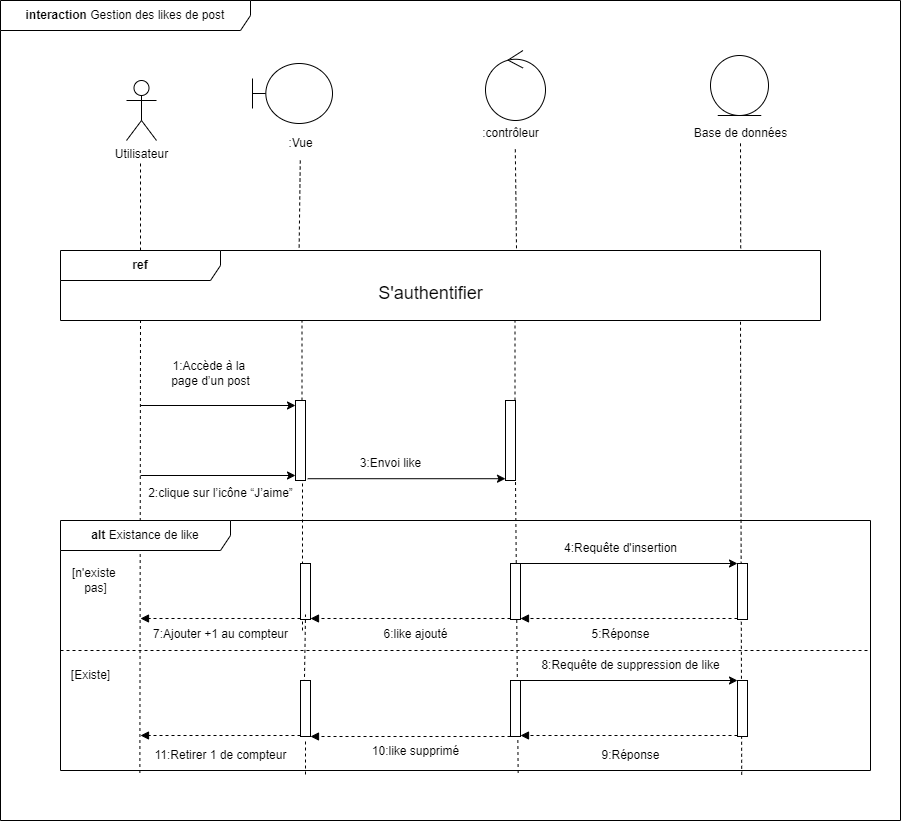

The diagram above was exported from draw.io. Its source (the exported page's mxGraphModel, read from the mxfile embedded in the PNG):
<mxGraphModel dx="1050" dy="1790" grid="1" gridSize="10" guides="1" tooltips="1" connect="1" arrows="1" fold="1" page="1" pageScale="1" pageWidth="827" pageHeight="1169" math="0" shadow="0">
  <root>
    <mxCell id="0" />
    <mxCell id="1" parent="0" />
    <mxCell id="9Eozqxt0n5hgSSoy_BpQ-1" value="Utilisateur" style="shape=umlActor;verticalLabelPosition=bottom;verticalAlign=top;html=1;outlineConnect=0;" parent="1" vertex="1">
      <mxGeometry x="146" y="20" width="30" height="60" as="geometry" />
    </mxCell>
    <mxCell id="9Eozqxt0n5hgSSoy_BpQ-5" value="" style="endArrow=none;dashed=1;html=1;rounded=0;" parent="1" edge="1">
      <mxGeometry width="50" height="50" relative="1" as="geometry">
        <mxPoint x="160" y="190" as="sourcePoint" />
        <mxPoint x="160" y="100" as="targetPoint" />
      </mxGeometry>
    </mxCell>
    <mxCell id="9Eozqxt0n5hgSSoy_BpQ-6" value="" style="endArrow=none;dashed=1;html=1;rounded=0;exitX=0.895;exitY=-0.031;exitDx=0;exitDy=0;exitPerimeter=0;" parent="1" source="9Eozqxt0n5hgSSoy_BpQ-9" edge="1">
      <mxGeometry width="50" height="50" relative="1" as="geometry">
        <mxPoint x="760" y="170" as="sourcePoint" />
        <mxPoint x="760" y="80" as="targetPoint" />
      </mxGeometry>
    </mxCell>
    <mxCell id="9Eozqxt0n5hgSSoy_BpQ-7" value="" style="endArrow=none;dashed=1;html=1;rounded=0;exitX=0.6;exitY=-0.031;exitDx=0;exitDy=0;exitPerimeter=0;entryX=0.56;entryY=1.02;entryDx=0;entryDy=0;entryPerimeter=0;" parent="1" source="9Eozqxt0n5hgSSoy_BpQ-9" edge="1" target="TeUxW11j00focvU5R_w6-5">
      <mxGeometry width="50" height="50" relative="1" as="geometry">
        <mxPoint x="534.5" y="166" as="sourcePoint" />
        <mxPoint x="535" y="100" as="targetPoint" />
      </mxGeometry>
    </mxCell>
    <mxCell id="9Eozqxt0n5hgSSoy_BpQ-8" value="" style="endArrow=none;dashed=1;html=1;rounded=0;exitX=0.314;exitY=-0.043;exitDx=0;exitDy=0;exitPerimeter=0;" parent="1" source="9Eozqxt0n5hgSSoy_BpQ-9" edge="1" target="TeUxW11j00focvU5R_w6-4">
      <mxGeometry width="50" height="50" relative="1" as="geometry">
        <mxPoint x="320" y="170" as="sourcePoint" />
        <mxPoint x="320" y="110" as="targetPoint" />
      </mxGeometry>
    </mxCell>
    <mxCell id="9Eozqxt0n5hgSSoy_BpQ-9" value="&lt;b&gt;ref&lt;/b&gt;" style="shape=umlFrame;whiteSpace=wrap;html=1;pointerEvents=0;recursiveResize=0;container=1;collapsible=0;width=160;" parent="1" vertex="1">
      <mxGeometry x="80" y="190" width="760" height="70" as="geometry" />
    </mxCell>
    <mxCell id="9Eozqxt0n5hgSSoy_BpQ-10" value="&lt;font style=&quot;font-size: 18px;&quot;&gt;S'authentifier&lt;/font&gt;" style="text;html=1;align=center;verticalAlign=middle;resizable=0;points=[];autosize=1;strokeColor=none;fillColor=none;" parent="1" vertex="1">
      <mxGeometry x="385" y="213" width="130" height="40" as="geometry" />
    </mxCell>
    <mxCell id="9Eozqxt0n5hgSSoy_BpQ-11" value="" style="endArrow=none;dashed=1;html=1;rounded=0;exitX=0.098;exitY=1.01;exitDx=0;exitDy=0;exitPerimeter=0;" parent="1" source="9Eozqxt0n5hgSSoy_BpQ-25" edge="1">
      <mxGeometry width="50" height="50" relative="1" as="geometry">
        <mxPoint x="160" y="630" as="sourcePoint" />
        <mxPoint x="160" y="260" as="targetPoint" />
      </mxGeometry>
    </mxCell>
    <mxCell id="9Eozqxt0n5hgSSoy_BpQ-12" value="" style="endArrow=none;dashed=1;html=1;rounded=0;exitX=0.841;exitY=1.017;exitDx=0;exitDy=0;exitPerimeter=0;" parent="1" source="9Eozqxt0n5hgSSoy_BpQ-25" edge="1">
      <mxGeometry width="50" height="50" relative="1" as="geometry">
        <mxPoint x="760" y="640" as="sourcePoint" />
        <mxPoint x="760" y="260" as="targetPoint" />
      </mxGeometry>
    </mxCell>
    <mxCell id="9Eozqxt0n5hgSSoy_BpQ-13" value="" style="endArrow=none;dashed=1;html=1;rounded=0;" parent="1" source="9Eozqxt0n5hgSSoy_BpQ-22" edge="1">
      <mxGeometry width="50" height="50" relative="1" as="geometry">
        <mxPoint x="535" y="670" as="sourcePoint" />
        <mxPoint x="534.5" y="260" as="targetPoint" />
      </mxGeometry>
    </mxCell>
    <mxCell id="9Eozqxt0n5hgSSoy_BpQ-14" value="" style="endArrow=none;dashed=1;html=1;rounded=0;" parent="1" source="9Eozqxt0n5hgSSoy_BpQ-16" edge="1">
      <mxGeometry width="50" height="50" relative="1" as="geometry">
        <mxPoint x="322" y="570" as="sourcePoint" />
        <mxPoint x="321.5" y="260" as="targetPoint" />
      </mxGeometry>
    </mxCell>
    <mxCell id="9Eozqxt0n5hgSSoy_BpQ-15" value="" style="endArrow=none;dashed=1;html=1;rounded=0;" parent="1" target="9Eozqxt0n5hgSSoy_BpQ-16" edge="1">
      <mxGeometry width="50" height="50" relative="1" as="geometry">
        <mxPoint x="322" y="570" as="sourcePoint" />
        <mxPoint x="321.5" y="260" as="targetPoint" />
      </mxGeometry>
    </mxCell>
    <mxCell id="9Eozqxt0n5hgSSoy_BpQ-16" value="" style="html=1;points=[[0,0,0,0,5],[0,1,0,0,-5],[1,0,0,0,5],[1,1,0,0,-5]];perimeter=orthogonalPerimeter;outlineConnect=0;targetShapes=umlLifeline;portConstraint=eastwest;newEdgeStyle={&quot;curved&quot;:0,&quot;rounded&quot;:0};" parent="1" vertex="1">
      <mxGeometry x="315" y="340" width="10" height="80" as="geometry" />
    </mxCell>
    <mxCell id="9Eozqxt0n5hgSSoy_BpQ-17" value="" style="endArrow=classic;html=1;rounded=0;entryX=0;entryY=0;entryDx=0;entryDy=5;entryPerimeter=0;" parent="1" target="9Eozqxt0n5hgSSoy_BpQ-16" edge="1">
      <mxGeometry width="50" height="50" relative="1" as="geometry">
        <mxPoint x="160" y="345" as="sourcePoint" />
        <mxPoint x="280" y="330" as="targetPoint" />
      </mxGeometry>
    </mxCell>
    <mxCell id="9Eozqxt0n5hgSSoy_BpQ-18" value="1:Accède à la&amp;nbsp;&lt;div&gt;page d’un post&lt;/div&gt;" style="text;html=1;align=center;verticalAlign=middle;resizable=0;points=[];autosize=1;strokeColor=none;fillColor=none;" parent="1" vertex="1">
      <mxGeometry x="180" y="293" width="100" height="40" as="geometry" />
    </mxCell>
    <mxCell id="9Eozqxt0n5hgSSoy_BpQ-19" value="" style="endArrow=classic;html=1;rounded=0;entryX=0;entryY=1;entryDx=0;entryDy=-5;entryPerimeter=0;" parent="1" target="9Eozqxt0n5hgSSoy_BpQ-16" edge="1">
      <mxGeometry width="50" height="50" relative="1" as="geometry">
        <mxPoint x="160" y="415" as="sourcePoint" />
        <mxPoint x="270" y="390" as="targetPoint" />
      </mxGeometry>
    </mxCell>
    <mxCell id="9Eozqxt0n5hgSSoy_BpQ-20" value="2:clique sur l’icône “J’aime”" style="text;html=1;align=center;verticalAlign=middle;resizable=0;points=[];autosize=1;strokeColor=none;fillColor=none;" parent="1" vertex="1">
      <mxGeometry x="155" y="418" width="170" height="30" as="geometry" />
    </mxCell>
    <mxCell id="9Eozqxt0n5hgSSoy_BpQ-21" value="" style="endArrow=none;dashed=1;html=1;rounded=0;exitX=0.565;exitY=1.01;exitDx=0;exitDy=0;exitPerimeter=0;" parent="1" source="9Eozqxt0n5hgSSoy_BpQ-25" target="9Eozqxt0n5hgSSoy_BpQ-22" edge="1">
      <mxGeometry width="50" height="50" relative="1" as="geometry">
        <mxPoint x="535" y="670" as="sourcePoint" />
        <mxPoint x="534.5" y="260" as="targetPoint" />
      </mxGeometry>
    </mxCell>
    <mxCell id="9Eozqxt0n5hgSSoy_BpQ-22" value="" style="html=1;points=[[0,0,0,0,5],[0,1,0,0,-5],[1,0,0,0,5],[1,1,0,0,-5]];perimeter=orthogonalPerimeter;outlineConnect=0;targetShapes=umlLifeline;portConstraint=eastwest;newEdgeStyle={&quot;curved&quot;:0,&quot;rounded&quot;:0};" parent="1" vertex="1">
      <mxGeometry x="525" y="340" width="10" height="80" as="geometry" />
    </mxCell>
    <mxCell id="9Eozqxt0n5hgSSoy_BpQ-23" value="" style="endArrow=classic;html=1;rounded=0;exitX=1.013;exitY=0.007;exitDx=0;exitDy=0;exitPerimeter=0;" parent="1" source="9Eozqxt0n5hgSSoy_BpQ-20" target="9Eozqxt0n5hgSSoy_BpQ-22" edge="1">
      <mxGeometry width="50" height="50" relative="1" as="geometry">
        <mxPoint x="350" y="418" as="sourcePoint" />
        <mxPoint x="505" y="418" as="targetPoint" />
      </mxGeometry>
    </mxCell>
    <mxCell id="9Eozqxt0n5hgSSoy_BpQ-24" value="3:Envoi like" style="text;html=1;align=center;verticalAlign=middle;resizable=0;points=[];autosize=1;strokeColor=none;fillColor=none;" parent="1" vertex="1">
      <mxGeometry x="370" y="388" width="80" height="30" as="geometry" />
    </mxCell>
    <mxCell id="9Eozqxt0n5hgSSoy_BpQ-25" value="&lt;b&gt;alt&lt;/b&gt;&amp;nbsp;Existance de like" style="shape=umlFrame;whiteSpace=wrap;html=1;pointerEvents=0;recursiveResize=0;container=1;collapsible=0;width=170;" parent="1" vertex="1">
      <mxGeometry x="80" y="460" width="810" height="250" as="geometry" />
    </mxCell>
    <mxCell id="9Eozqxt0n5hgSSoy_BpQ-27" value="" style="line;strokeWidth=1;dashed=1;labelPosition=center;verticalLabelPosition=bottom;align=left;verticalAlign=top;spacingLeft=20;spacingTop=15;html=1;whiteSpace=wrap;" parent="9Eozqxt0n5hgSSoy_BpQ-25" vertex="1">
      <mxGeometry y="125" width="810" height="10" as="geometry" />
    </mxCell>
    <mxCell id="9Eozqxt0n5hgSSoy_BpQ-28" value="[n'existe&amp;nbsp;&lt;div&gt;pas]&lt;/div&gt;" style="text;html=1;align=center;verticalAlign=middle;resizable=0;points=[];autosize=1;strokeColor=none;fillColor=none;" parent="9Eozqxt0n5hgSSoy_BpQ-25" vertex="1">
      <mxGeometry y="40" width="70" height="40" as="geometry" />
    </mxCell>
    <mxCell id="9Eozqxt0n5hgSSoy_BpQ-30" value="" style="html=1;points=[[0,0,0,0,5],[0,1,0,0,-5],[1,0,0,0,5],[1,1,0,0,-5]];perimeter=orthogonalPerimeter;outlineConnect=0;targetShapes=umlLifeline;portConstraint=eastwest;newEdgeStyle={&quot;curved&quot;:0,&quot;rounded&quot;:0};" parent="9Eozqxt0n5hgSSoy_BpQ-25" vertex="1">
      <mxGeometry x="677" y="43" width="10" height="56" as="geometry" />
    </mxCell>
    <mxCell id="rftch3OZwDEi-M1_ecQJ-1" value="" style="endArrow=classic;html=1;rounded=0;" parent="9Eozqxt0n5hgSSoy_BpQ-25" source="rftch3OZwDEi-M1_ecQJ-2" edge="1">
      <mxGeometry width="50" height="50" relative="1" as="geometry">
        <mxPoint x="479" y="43" as="sourcePoint" />
        <mxPoint x="677" y="43" as="targetPoint" />
      </mxGeometry>
    </mxCell>
    <mxCell id="rftch3OZwDEi-M1_ecQJ-2" value="" style="html=1;points=[[0,0,0,0,5],[0,1,0,0,-5],[1,0,0,0,5],[1,1,0,0,-5]];perimeter=orthogonalPerimeter;outlineConnect=0;targetShapes=umlLifeline;portConstraint=eastwest;newEdgeStyle={&quot;curved&quot;:0,&quot;rounded&quot;:0};" parent="9Eozqxt0n5hgSSoy_BpQ-25" vertex="1">
      <mxGeometry x="450" y="43" width="10" height="56" as="geometry" />
    </mxCell>
    <mxCell id="rftch3OZwDEi-M1_ecQJ-4" value="" style="html=1;points=[[0,0,0,0,5],[0,1,0,0,-5],[1,0,0,0,5],[1,1,0,0,-5]];perimeter=orthogonalPerimeter;outlineConnect=0;targetShapes=umlLifeline;portConstraint=eastwest;newEdgeStyle={&quot;curved&quot;:0,&quot;rounded&quot;:0};" parent="9Eozqxt0n5hgSSoy_BpQ-25" vertex="1">
      <mxGeometry x="240" y="43" width="10" height="56" as="geometry" />
    </mxCell>
    <mxCell id="rftch3OZwDEi-M1_ecQJ-5" value="4:Requête d'insertion" style="text;html=1;align=center;verticalAlign=middle;resizable=0;points=[];autosize=1;strokeColor=none;fillColor=none;" parent="9Eozqxt0n5hgSSoy_BpQ-25" vertex="1">
      <mxGeometry x="490" y="13" width="140" height="30" as="geometry" />
    </mxCell>
    <mxCell id="rftch3OZwDEi-M1_ecQJ-6" value="" style="html=1;verticalAlign=bottom;labelBackgroundColor=none;endArrow=block;endFill=1;dashed=1;rounded=0;" parent="9Eozqxt0n5hgSSoy_BpQ-25" edge="1">
      <mxGeometry width="160" relative="1" as="geometry">
        <mxPoint x="677" y="98" as="sourcePoint" />
        <mxPoint x="460" y="98" as="targetPoint" />
      </mxGeometry>
    </mxCell>
    <mxCell id="rftch3OZwDEi-M1_ecQJ-7" value="5:Réponse" style="text;html=1;align=center;verticalAlign=middle;resizable=0;points=[];autosize=1;strokeColor=none;fillColor=none;" parent="9Eozqxt0n5hgSSoy_BpQ-25" vertex="1">
      <mxGeometry x="520" y="99" width="80" height="30" as="geometry" />
    </mxCell>
    <mxCell id="rftch3OZwDEi-M1_ecQJ-8" value="" style="html=1;verticalAlign=bottom;labelBackgroundColor=none;endArrow=block;endFill=1;dashed=1;rounded=0;" parent="9Eozqxt0n5hgSSoy_BpQ-25" edge="1">
      <mxGeometry width="160" relative="1" as="geometry">
        <mxPoint x="450" y="98" as="sourcePoint" />
        <mxPoint x="250" y="98" as="targetPoint" />
      </mxGeometry>
    </mxCell>
    <mxCell id="rftch3OZwDEi-M1_ecQJ-9" value="6:like ajouté" style="text;html=1;align=center;verticalAlign=middle;resizable=0;points=[];autosize=1;strokeColor=none;fillColor=none;" parent="9Eozqxt0n5hgSSoy_BpQ-25" vertex="1">
      <mxGeometry x="310" y="99" width="90" height="30" as="geometry" />
    </mxCell>
    <mxCell id="rftch3OZwDEi-M1_ecQJ-10" value="" style="html=1;verticalAlign=bottom;labelBackgroundColor=none;endArrow=block;endFill=1;dashed=1;rounded=0;" parent="9Eozqxt0n5hgSSoy_BpQ-25" source="rftch3OZwDEi-M1_ecQJ-4" edge="1">
      <mxGeometry width="160" relative="1" as="geometry">
        <mxPoint x="230" y="98" as="sourcePoint" />
        <mxPoint x="80" y="98" as="targetPoint" />
      </mxGeometry>
    </mxCell>
    <mxCell id="rftch3OZwDEi-M1_ecQJ-12" value="7:Ajouter +1 au compteur" style="text;html=1;align=center;verticalAlign=middle;resizable=0;points=[];autosize=1;strokeColor=none;fillColor=none;" parent="9Eozqxt0n5hgSSoy_BpQ-25" vertex="1">
      <mxGeometry x="80" y="99" width="160" height="30" as="geometry" />
    </mxCell>
    <mxCell id="rftch3OZwDEi-M1_ecQJ-13" value="[Existe]" style="text;html=1;align=center;verticalAlign=middle;resizable=0;points=[];autosize=1;strokeColor=none;fillColor=none;" parent="9Eozqxt0n5hgSSoy_BpQ-25" vertex="1">
      <mxGeometry y="140" width="60" height="30" as="geometry" />
    </mxCell>
    <mxCell id="rftch3OZwDEi-M1_ecQJ-15" value="" style="endArrow=none;dashed=1;html=1;rounded=0;entryX=1;entryY=1;entryDx=0;entryDy=-5;entryPerimeter=0;exitX=0.305;exitY=1.007;exitDx=0;exitDy=0;exitPerimeter=0;" parent="9Eozqxt0n5hgSSoy_BpQ-25" source="rftch3OZwDEi-M1_ecQJ-18" edge="1">
      <mxGeometry width="50" height="50" relative="1" as="geometry">
        <mxPoint x="242.04999999999995" y="251.75" as="sourcePoint" />
        <mxPoint x="245" y="94" as="targetPoint" />
      </mxGeometry>
    </mxCell>
    <mxCell id="rftch3OZwDEi-M1_ecQJ-16" value="" style="html=1;points=[[0,0,0,0,5],[0,1,0,0,-5],[1,0,0,0,5],[1,1,0,0,-5]];perimeter=orthogonalPerimeter;outlineConnect=0;targetShapes=umlLifeline;portConstraint=eastwest;newEdgeStyle={&quot;curved&quot;:0,&quot;rounded&quot;:0};" parent="9Eozqxt0n5hgSSoy_BpQ-25" vertex="1">
      <mxGeometry x="677" y="160" width="10" height="56" as="geometry" />
    </mxCell>
    <mxCell id="rftch3OZwDEi-M1_ecQJ-17" value="" style="html=1;points=[[0,0,0,0,5],[0,1,0,0,-5],[1,0,0,0,5],[1,1,0,0,-5]];perimeter=orthogonalPerimeter;outlineConnect=0;targetShapes=umlLifeline;portConstraint=eastwest;newEdgeStyle={&quot;curved&quot;:0,&quot;rounded&quot;:0};" parent="9Eozqxt0n5hgSSoy_BpQ-25" vertex="1">
      <mxGeometry x="450" y="160" width="10" height="56" as="geometry" />
    </mxCell>
    <mxCell id="rftch3OZwDEi-M1_ecQJ-19" value="" style="endArrow=none;dashed=1;html=1;rounded=0;entryX=1;entryY=1;entryDx=0;entryDy=-5;entryPerimeter=0;" parent="9Eozqxt0n5hgSSoy_BpQ-25" edge="1">
      <mxGeometry width="50" height="50" relative="1" as="geometry">
        <mxPoint x="245" y="254" as="sourcePoint" />
        <mxPoint x="245" y="221" as="targetPoint" />
      </mxGeometry>
    </mxCell>
    <mxCell id="rftch3OZwDEi-M1_ecQJ-18" value="" style="html=1;points=[[0,0,0,0,5],[0,1,0,0,-5],[1,0,0,0,5],[1,1,0,0,-5]];perimeter=orthogonalPerimeter;outlineConnect=0;targetShapes=umlLifeline;portConstraint=eastwest;newEdgeStyle={&quot;curved&quot;:0,&quot;rounded&quot;:0};" parent="9Eozqxt0n5hgSSoy_BpQ-25" vertex="1">
      <mxGeometry x="240" y="160" width="10" height="56" as="geometry" />
    </mxCell>
    <mxCell id="rftch3OZwDEi-M1_ecQJ-20" value="" style="endArrow=classic;html=1;rounded=0;" parent="9Eozqxt0n5hgSSoy_BpQ-25" edge="1">
      <mxGeometry width="50" height="50" relative="1" as="geometry">
        <mxPoint x="460" y="160" as="sourcePoint" />
        <mxPoint x="677" y="160" as="targetPoint" />
      </mxGeometry>
    </mxCell>
    <mxCell id="rftch3OZwDEi-M1_ecQJ-21" value="8:Requête de suppression de like" style="text;html=1;align=center;verticalAlign=middle;resizable=0;points=[];autosize=1;strokeColor=none;fillColor=none;" parent="9Eozqxt0n5hgSSoy_BpQ-25" vertex="1">
      <mxGeometry x="470" y="130" width="200" height="30" as="geometry" />
    </mxCell>
    <mxCell id="rftch3OZwDEi-M1_ecQJ-22" value="" style="html=1;verticalAlign=bottom;labelBackgroundColor=none;endArrow=block;endFill=1;dashed=1;rounded=0;" parent="9Eozqxt0n5hgSSoy_BpQ-25" edge="1">
      <mxGeometry width="160" relative="1" as="geometry">
        <mxPoint x="677" y="215" as="sourcePoint" />
        <mxPoint x="460" y="215" as="targetPoint" />
      </mxGeometry>
    </mxCell>
    <mxCell id="rftch3OZwDEi-M1_ecQJ-23" value="9:Réponse" style="text;html=1;align=center;verticalAlign=middle;resizable=0;points=[];autosize=1;strokeColor=none;fillColor=none;" parent="9Eozqxt0n5hgSSoy_BpQ-25" vertex="1">
      <mxGeometry x="530" y="220" width="80" height="30" as="geometry" />
    </mxCell>
    <mxCell id="rftch3OZwDEi-M1_ecQJ-24" value="" style="html=1;verticalAlign=bottom;labelBackgroundColor=none;endArrow=block;endFill=1;dashed=1;rounded=0;" parent="9Eozqxt0n5hgSSoy_BpQ-25" edge="1">
      <mxGeometry width="160" relative="1" as="geometry">
        <mxPoint x="450" y="216" as="sourcePoint" />
        <mxPoint x="250" y="216" as="targetPoint" />
      </mxGeometry>
    </mxCell>
    <mxCell id="rftch3OZwDEi-M1_ecQJ-25" value="10:like supprimé" style="text;html=1;align=center;verticalAlign=middle;resizable=0;points=[];autosize=1;strokeColor=none;fillColor=none;" parent="9Eozqxt0n5hgSSoy_BpQ-25" vertex="1">
      <mxGeometry x="300" y="216" width="110" height="30" as="geometry" />
    </mxCell>
    <mxCell id="rftch3OZwDEi-M1_ecQJ-26" value="" style="html=1;verticalAlign=bottom;labelBackgroundColor=none;endArrow=block;endFill=1;dashed=1;rounded=0;" parent="9Eozqxt0n5hgSSoy_BpQ-25" edge="1">
      <mxGeometry width="160" relative="1" as="geometry">
        <mxPoint x="240" y="215" as="sourcePoint" />
        <mxPoint x="80" y="215" as="targetPoint" />
      </mxGeometry>
    </mxCell>
    <mxCell id="rftch3OZwDEi-M1_ecQJ-27" value="11:Retirer 1 de compteur" style="text;html=1;align=center;verticalAlign=middle;resizable=0;points=[];autosize=1;strokeColor=none;fillColor=none;" parent="9Eozqxt0n5hgSSoy_BpQ-25" vertex="1">
      <mxGeometry x="80" y="220" width="160" height="30" as="geometry" />
    </mxCell>
    <mxCell id="rftch3OZwDEi-M1_ecQJ-28" value="&lt;b&gt;interaction&lt;/b&gt;&amp;nbsp;Gestion des likes de post" style="shape=umlFrame;whiteSpace=wrap;html=1;pointerEvents=0;recursiveResize=0;container=1;collapsible=0;width=250;height=30;" parent="1" vertex="1">
      <mxGeometry x="20" y="-60" width="900" height="820" as="geometry" />
    </mxCell>
    <mxCell id="TeUxW11j00focvU5R_w6-1" value="" style="shape=umlBoundary;whiteSpace=wrap;html=1;" vertex="1" parent="rftch3OZwDEi-M1_ecQJ-28">
      <mxGeometry x="252" y="63" width="80" height="60" as="geometry" />
    </mxCell>
    <mxCell id="TeUxW11j00focvU5R_w6-2" value="" style="ellipse;shape=umlEntity;whiteSpace=wrap;html=1;" vertex="1" parent="rftch3OZwDEi-M1_ecQJ-28">
      <mxGeometry x="710" y="55" width="58" height="60" as="geometry" />
    </mxCell>
    <mxCell id="TeUxW11j00focvU5R_w6-3" value="" style="ellipse;shape=umlControl;whiteSpace=wrap;html=1;" vertex="1" parent="rftch3OZwDEi-M1_ecQJ-28">
      <mxGeometry x="485" y="50" width="60" height="70" as="geometry" />
    </mxCell>
    <mxCell id="TeUxW11j00focvU5R_w6-4" value=":Vue" style="text;html=1;align=center;verticalAlign=middle;resizable=0;points=[];autosize=1;strokeColor=none;fillColor=none;" vertex="1" parent="1">
      <mxGeometry x="295" y="68" width="50" height="30" as="geometry" />
    </mxCell>
    <mxCell id="TeUxW11j00focvU5R_w6-5" value=":contrôleur" style="text;html=1;align=center;verticalAlign=middle;resizable=0;points=[];autosize=1;strokeColor=none;fillColor=none;" vertex="1" parent="1">
      <mxGeometry x="490" y="58" width="80" height="30" as="geometry" />
    </mxCell>
    <mxCell id="TeUxW11j00focvU5R_w6-7" value="Base de données" style="text;html=1;align=center;verticalAlign=middle;resizable=0;points=[];autosize=1;strokeColor=none;fillColor=none;" vertex="1" parent="1">
      <mxGeometry x="700" y="58" width="120" height="30" as="geometry" />
    </mxCell>
  </root>
</mxGraphModel>